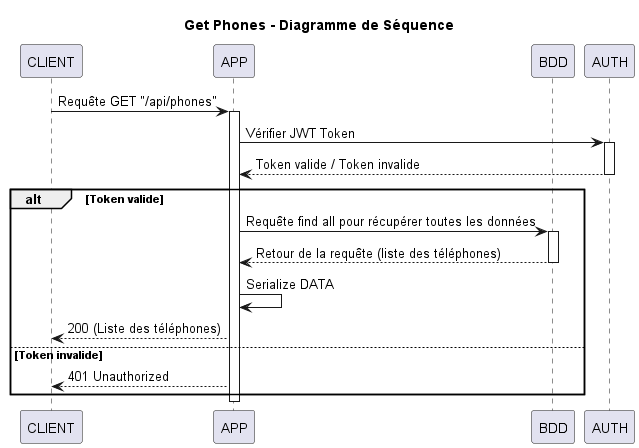

The diagram above was rendered by PlantUML. Its source (embedded in the PNG):
@startuml

title Get Phones - Diagramme de Séquence

participant CLIENT
participant APP
participant BDD
participant AUTH

CLIENT -> APP: Requête GET "/api/phones"
activate APP

APP -> AUTH : Vérifier JWT Token
activate AUTH
AUTH --> APP : Token valide / Token invalide
deactivate AUTH

alt Token valide
    APP -> BDD  : Requête find all pour récupérer toutes les données
    activate BDD
    BDD --> APP : Retour de la requête (liste des téléphones)
    deactivate BDD
    APP -> APP : Serialize DATA
    APP --> CLIENT : 200 (Liste des téléphones)
else Token invalide
    APP --> CLIENT : 401 Unauthorized
end

deactivate APP

@enduml